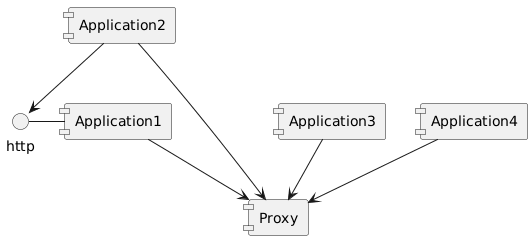

The diagram above was rendered by PlantUML. Its source (embedded in the PNG):
@startuml

skinparam componentStyle uml1

component "Application1" as application1
component "Application2" as application2
component "Application3" as application3
component "Application4" as application4
component "Proxy" as proxy


interface "http" as app1interface
app1interface - application1
application2 --> app1interface

application1 --> proxy
application2 --> proxy
application3 --> proxy
application4 --> proxy

@enduml